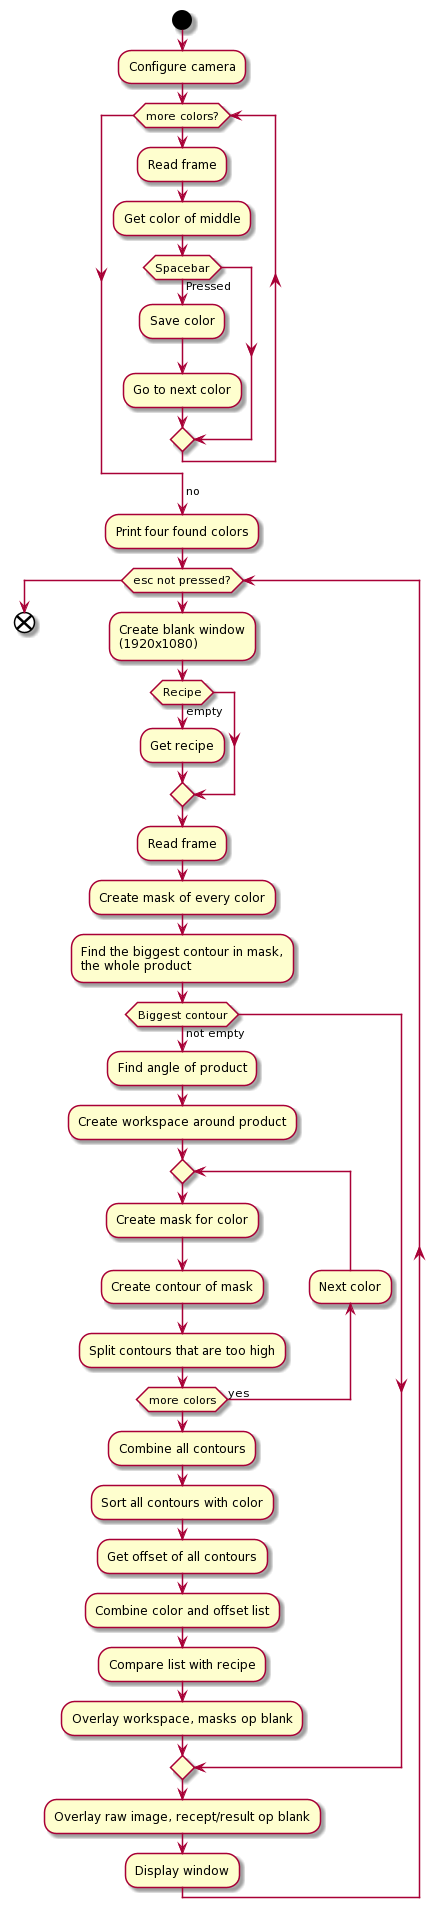

The diagram above was rendered by PlantUML. Its source (embedded in the PNG):
@startuml
start
:Configure camera;
while (more colors?)
  :Read frame;
  :Get color of middle;
  if (Spacebar) then (Pressed)
    :Save color;
    :Go to next color;
  endif
endwhile
->no;

:Print four found colors;

while (esc not pressed?)
:Create blank window
(1920x1080);
if (Recipe) then (empty)
    :Get recipe;
endif
:Read frame;
:Create mask of every color;
:Find the biggest contour in mask,
the whole product;
if (Biggest contour) then (not empty)
  :Find angle of product;
  :Create workspace around product;
  repeat
    :Create mask for color;
    :Create contour of mask;
    :Split contours that are too high;
  backward:Next color;
  repeat while (more colors) is (yes)
  :Combine all contours;
  :Sort all contours with color;
  :Get offset of all contours;
  :Combine color and offset list;
  :Compare list with recipe;
  :Overlay workspace, masks op blank;
endif
:Overlay raw image, recept/result op blank;
:Display window;
endwhile
->pressed;

end
@enduml